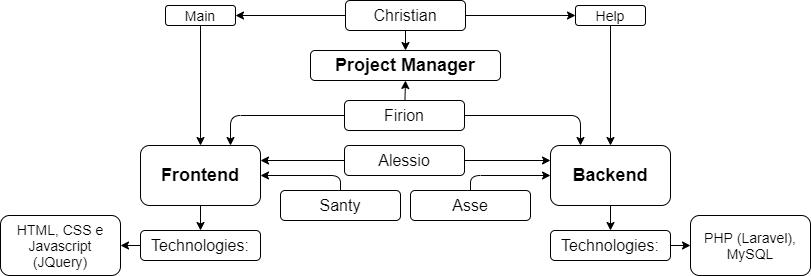

The diagram above was exported from draw.io. Its source (the exported page's mxGraphModel, read from the mxfile embedded in the PNG):
<mxGraphModel dx="345" dy="284" grid="1" gridSize="10" guides="1" tooltips="1" connect="1" arrows="1" fold="1" page="1" pageScale="1" pageWidth="827" pageHeight="1169" background="none" math="0" shadow="0">
  <root>
    <mxCell id="0" />
    <mxCell id="1" parent="0" />
    <mxCell id="15" style="edgeStyle=none;html=1;entryX=0.5;entryY=0;entryDx=0;entryDy=0;fontSize=16;labelBorderColor=none;labelBackgroundColor=none;" parent="1" source="3" target="11" edge="1">
      <mxGeometry relative="1" as="geometry" />
    </mxCell>
    <mxCell id="3" value="Backend" style="rounded=1;whiteSpace=wrap;html=1;fontStyle=1;fontSize=18;labelBorderColor=none;labelBackgroundColor=none;fillColor=none;" parent="1" vertex="1">
      <mxGeometry x="559" y="175" width="120" height="60" as="geometry" />
    </mxCell>
    <mxCell id="6" style="edgeStyle=none;html=1;exitX=0.5;exitY=1;exitDx=0;exitDy=0;fontSize=18;exitPerimeter=0;entryX=0.5;entryY=1;entryDx=0;entryDy=0;labelBorderColor=none;labelBackgroundColor=none;" parent="1" source="4" target="4" edge="1">
      <mxGeometry relative="1" as="geometry">
        <mxPoint x="217" y="190" as="targetPoint" />
      </mxGeometry>
    </mxCell>
    <mxCell id="14" style="edgeStyle=none;html=1;fontSize=16;labelBorderColor=none;labelBackgroundColor=none;" parent="1" source="4" target="10" edge="1">
      <mxGeometry relative="1" as="geometry" />
    </mxCell>
    <mxCell id="4" value="Frontend" style="rounded=1;whiteSpace=wrap;html=1;fontStyle=1;fontSize=18;labelBorderColor=none;labelBackgroundColor=none;fillColor=none;" parent="1" vertex="1">
      <mxGeometry x="149" y="175" width="120" height="60" as="geometry" />
    </mxCell>
    <mxCell id="5" value="HTML, CSS e Javascript (JQuery)" style="rounded=1;whiteSpace=wrap;html=1;fontSize=14;labelBorderColor=none;labelBackgroundColor=none;fillColor=none;" parent="1" vertex="1">
      <mxGeometry x="9" y="245" width="120" height="60" as="geometry" />
    </mxCell>
    <mxCell id="7" value="PHP (Laravel),&lt;br&gt;MySQL" style="rounded=1;whiteSpace=wrap;html=1;fontSize=14;labelBorderColor=none;labelBackgroundColor=none;fillColor=none;" parent="1" vertex="1">
      <mxGeometry x="699" y="245" width="120" height="60" as="geometry" />
    </mxCell>
    <mxCell id="20" style="edgeStyle=none;html=1;fontSize=16;labelBorderColor=none;labelBackgroundColor=none;" parent="1" source="10" target="5" edge="1">
      <mxGeometry relative="1" as="geometry" />
    </mxCell>
    <mxCell id="10" value="Technologies:" style="rounded=1;whiteSpace=wrap;html=1;fontSize=16;labelBorderColor=none;labelBackgroundColor=none;fillColor=none;" parent="1" vertex="1">
      <mxGeometry x="149" y="260" width="120" height="30" as="geometry" />
    </mxCell>
    <mxCell id="21" style="edgeStyle=none;html=1;fontSize=16;labelBorderColor=none;labelBackgroundColor=none;" parent="1" source="11" target="7" edge="1">
      <mxGeometry relative="1" as="geometry" />
    </mxCell>
    <mxCell id="11" value="Technologies:" style="rounded=1;whiteSpace=wrap;html=1;fontSize=16;labelBorderColor=none;labelBackgroundColor=none;fillColor=none;" parent="1" vertex="1">
      <mxGeometry x="559" y="260" width="120" height="30" as="geometry" />
    </mxCell>
    <mxCell id="44" style="edgeStyle=none;html=1;entryX=0.5;entryY=0;entryDx=0;entryDy=0;fontSize=14;labelBorderColor=none;labelBackgroundColor=none;" parent="1" source="16" target="41" edge="1">
      <mxGeometry relative="1" as="geometry" />
    </mxCell>
    <mxCell id="49" style="edgeStyle=none;html=1;entryX=1;entryY=0.5;entryDx=0;entryDy=0;labelBackgroundColor=none;labelBorderColor=none;fontSize=14;" edge="1" parent="1" source="16" target="47">
      <mxGeometry relative="1" as="geometry" />
    </mxCell>
    <mxCell id="51" style="edgeStyle=none;html=1;entryX=0;entryY=0.5;entryDx=0;entryDy=0;labelBackgroundColor=none;labelBorderColor=none;fontSize=14;" edge="1" parent="1" source="16" target="48">
      <mxGeometry relative="1" as="geometry" />
    </mxCell>
    <mxCell id="16" value="Christian" style="rounded=1;whiteSpace=wrap;html=1;fontSize=16;labelBorderColor=none;labelBackgroundColor=none;fillColor=none;" parent="1" vertex="1">
      <mxGeometry x="354" y="30" width="120" height="30" as="geometry" />
    </mxCell>
    <mxCell id="37" style="edgeStyle=none;html=1;entryX=1;entryY=0.25;entryDx=0;entryDy=0;fontSize=14;labelBorderColor=none;labelBackgroundColor=none;" parent="1" source="17" target="4" edge="1">
      <mxGeometry relative="1" as="geometry" />
    </mxCell>
    <mxCell id="38" style="edgeStyle=none;html=1;entryX=0;entryY=0.25;entryDx=0;entryDy=0;fontSize=14;labelBorderColor=none;labelBackgroundColor=none;" parent="1" source="17" target="3" edge="1">
      <mxGeometry relative="1" as="geometry" />
    </mxCell>
    <mxCell id="17" value="Alessio" style="rounded=1;whiteSpace=wrap;html=1;fontSize=16;labelBorderColor=none;labelBackgroundColor=none;fillColor=none;" parent="1" vertex="1">
      <mxGeometry x="353" y="175" width="120" height="30" as="geometry" />
    </mxCell>
    <mxCell id="46" style="edgeStyle=none;html=1;entryX=0;entryY=0.5;entryDx=0;entryDy=0;labelBackgroundColor=default;labelBorderColor=none;" edge="1" parent="1" source="18" target="3">
      <mxGeometry relative="1" as="geometry">
        <Array as="points">
          <mxPoint x="479" y="205" />
        </Array>
      </mxGeometry>
    </mxCell>
    <mxCell id="18" value="Asse" style="rounded=1;whiteSpace=wrap;html=1;fontSize=16;labelBorderColor=none;labelBackgroundColor=none;fillColor=none;" parent="1" vertex="1">
      <mxGeometry x="419" y="220" width="120" height="30" as="geometry" />
    </mxCell>
    <mxCell id="39" style="edgeStyle=none;html=1;entryX=0.75;entryY=0;entryDx=0;entryDy=0;fontSize=14;labelBorderColor=none;labelBackgroundColor=none;" parent="1" source="19" target="4" edge="1">
      <mxGeometry relative="1" as="geometry">
        <Array as="points">
          <mxPoint x="239" y="145" />
        </Array>
      </mxGeometry>
    </mxCell>
    <mxCell id="40" style="edgeStyle=none;html=1;entryX=0.25;entryY=0;entryDx=0;entryDy=0;fontSize=14;labelBorderColor=none;labelBackgroundColor=none;" parent="1" source="19" target="3" edge="1">
      <mxGeometry relative="1" as="geometry">
        <Array as="points">
          <mxPoint x="589" y="145" />
        </Array>
      </mxGeometry>
    </mxCell>
    <mxCell id="43" style="edgeStyle=none;html=1;entryX=0.5;entryY=1;entryDx=0;entryDy=0;fontSize=14;labelBorderColor=none;labelBackgroundColor=none;" parent="1" source="19" target="41" edge="1">
      <mxGeometry relative="1" as="geometry" />
    </mxCell>
    <mxCell id="19" value="Firion" style="rounded=1;whiteSpace=wrap;html=1;fontSize=16;labelBorderColor=none;labelBackgroundColor=none;fillColor=none;" parent="1" vertex="1">
      <mxGeometry x="353" y="130" width="120" height="30" as="geometry" />
    </mxCell>
    <mxCell id="45" style="edgeStyle=none;html=1;entryX=1;entryY=0.5;entryDx=0;entryDy=0;labelBackgroundColor=default;labelBorderColor=none;" edge="1" parent="1" source="22" target="4">
      <mxGeometry relative="1" as="geometry">
        <Array as="points">
          <mxPoint x="349" y="205" />
        </Array>
      </mxGeometry>
    </mxCell>
    <mxCell id="22" value="Santy" style="rounded=1;whiteSpace=wrap;html=1;fontSize=16;labelBorderColor=none;labelBackgroundColor=none;fillColor=none;" parent="1" vertex="1">
      <mxGeometry x="289" y="220" width="120" height="30" as="geometry" />
    </mxCell>
    <mxCell id="41" value="Project Manager" style="rounded=1;whiteSpace=wrap;html=1;fontStyle=1;fontSize=18;labelBorderColor=none;labelBackgroundColor=none;fillColor=none;" parent="1" vertex="1">
      <mxGeometry x="319" y="80" width="190" height="30" as="geometry" />
    </mxCell>
    <mxCell id="50" style="edgeStyle=none;html=1;entryX=0.5;entryY=0;entryDx=0;entryDy=0;labelBackgroundColor=none;labelBorderColor=none;fontSize=14;" edge="1" parent="1" source="47" target="4">
      <mxGeometry relative="1" as="geometry" />
    </mxCell>
    <mxCell id="47" value="Main" style="rounded=1;whiteSpace=wrap;html=1;fontSize=14;labelBorderColor=none;labelBackgroundColor=none;fillColor=none;fontStyle=0" vertex="1" parent="1">
      <mxGeometry x="174" y="35" width="70" height="20" as="geometry" />
    </mxCell>
    <mxCell id="52" style="edgeStyle=none;html=1;entryX=0.5;entryY=0;entryDx=0;entryDy=0;labelBackgroundColor=none;labelBorderColor=none;fontSize=14;" edge="1" parent="1" source="48" target="3">
      <mxGeometry relative="1" as="geometry" />
    </mxCell>
    <mxCell id="48" value="Help" style="rounded=1;whiteSpace=wrap;html=1;fontSize=14;labelBorderColor=none;labelBackgroundColor=none;fillColor=none;fontStyle=0" vertex="1" parent="1">
      <mxGeometry x="584" y="35" width="70" height="20" as="geometry" />
    </mxCell>
  </root>
</mxGraphModel>